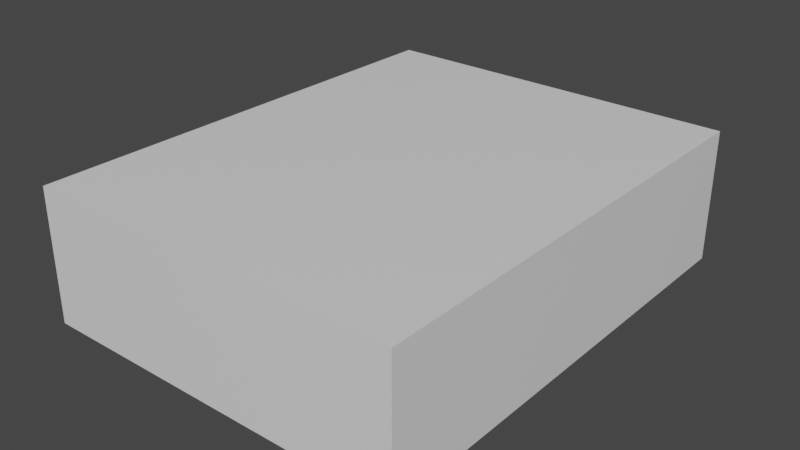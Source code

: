 # Source: Target1.blend  (saved by Blender 3.2.14; exported with 4.5.12 LTS)
import bpy
from mathutils import Matrix  # noqa: F401  (used for matrix-valued properties, if any)

bpy.ops.wm.read_factory_settings(use_empty=True)
scene = bpy.context.scene
scene.name = 'Scene'

# ---- materials (node trees are filled in below, after node groups)
mat_material = bpy.data.materials.new('Material')
mat_material.alpha_threshold = 0.0
mat_material.use_transparent_shadow = False
mat_material.line_color = (0.0, 0.0, 0.0, 1.0)

# ---- material node trees
mat_material.use_nodes = True; mat_material.node_tree.nodes.clear()
_N = mat_material.node_tree.nodes; _L = mat_material.node_tree.links
n0 = _N.new('ShaderNodeOutputMaterial'); n0.name = 'Material Output'; n0.location = (300, 300)
n1 = _N.new('ShaderNodeBsdfPrincipled'); n1.name = 'Principled BSDF'; n1.location = (10, 300)
n1.distribution = 'GGX'
n1.subsurface_method = 'RANDOM_WALK_SKIN'
n1.inputs[2].default_value = 0.4
n1.inputs[3].default_value = 1.45
n1.inputs[27].default_value = (0.0, 0.0, 0.0, 1.0)
n1.inputs[28].default_value = 1.0
_L.new(n1.outputs[0], n0.inputs[0])
n0.is_active_output = True

# ---- world
world_world = bpy.data.worlds.new('World'); scene.world = world_world
world_world.use_nodes = True; world_world.node_tree.nodes.clear()
_N = world_world.node_tree.nodes; _L = world_world.node_tree.links
n0 = _N.new('ShaderNodeOutputWorld'); n0.name = 'World Output'; n0.location = (300, 300)
n1 = _N.new('ShaderNodeBackground'); n1.name = 'Background'; n1.location = (10, 300)
n1.inputs[0].default_value = (0.05088, 0.05088, 0.05088, 1.0)
_L.new(n1.outputs[0], n0.inputs[0])
n0.is_active_output = True
world_world.color = (0.05088, 0.05088, 0.05088)
world_world.use_sun_shadow = False
world_world.sun_shadow_jitter_overblur = 0.0

# ---- meshes
me_cube_001 = bpy.data.meshes.new('Cube.001')
me_cube_001.from_pydata([(0.587, 1.001, 0.3852), (0.587, -0.9994, 0.3852), (-0.595, -1.001, 0.3883), (-0.5783, 1.001, 0.3852), (-0.5953, -1.002, -0.3836), (0.5867, -0.9997, -0.3868), (0.5867, 1.0, -0.3868), (-0.5786, 1.0, -0.3868)], [], [(3, 0, 6, 7), (4, 7, 6, 5), (0, 1, 5, 6), (2, 3, 7, 4), (1, 2, 4, 5), (2, 1, 0, 3)])
_uv = me_cube_001.uv_layers.new(name='UVMap')
_uv.uv.foreach_set('vector', [0.375, 0.396, 0.375, 0.5, 0.375, 0.5, 0.375, 0.396, 0.2692, 0.75, 0.271, 0.5, 0.375, 0.5, 0.375, 0.75, 0.375, 0.5, 0.375, 0.75, 0.375, 0.75, 0.375, 0.5, 0.2692, 0.75, 0.271, 0.5, 0.271, 0.5, 0.2692, 0.75, 0.375, 0.75, 0.375, 0.8558, 0.375, 0.8558, 0.375, 0.75, 0.2692, 0.75, 0.375, 0.75, 0.375, 0.5, 0.271, 0.5])
me_cube_001.materials.append(mat_material)
me_cube_001.use_mirror_vertex_groups = False
me_cube_001.update()

# ---- objects
ob_cube_001 = bpy.data.objects.new('Cube.001', me_cube_001)

# ---- transforms, parenting, visibility, modifiers, constraints
ob_cube_001.location = (0.5609, -0.0006098, -2.031)
ob_cube_001.scale = (1.358, 1.0, 0.7359)
ob_cube_001.lock_rotations_4d = False
ob_cube_001.empty_display_type = 'ARROWS'
ob_cube_001.lineart.crease_threshold = 0.0

# ---- collection membership
scene.collection.objects.link(ob_cube_001)

# ---- scene / render settings (as saved in the file)
scene.frame_start = 1; scene.frame_end = 250; scene.frame_set(1)
scene.render.engine = 'BLENDER_EEVEE_NEXT'
scene.cycles.sampling_pattern = 'TABULATED_SOBOL'
scene.cycles.use_light_tree = False
scene.view_settings.view_transform = 'Filmic'
bpy.context.view_layer.update()

# ---- added for rendering (the .blend has no active camera and no usable light): camera, sun
cam_auto = bpy.data.cameras.new('AutoCamera')
cam_auto.lens = 50.0
cam_auto.sensor_width = 36.0
cam_auto.clip_end = 1000.0
ob_auto_camera = bpy.data.objects.new('AutoCamera', cam_auto)
scene.collection.objects.link(ob_auto_camera)
ob_auto_camera.location = (2.98766, -2.91999, -0.0845383)
ob_auto_camera.rotation_euler = (1.09748, -7.21219e-08, 0.694738)
scene.camera = ob_auto_camera
light_auto_sun = bpy.data.lights.new('AutoSun', 'SUN')
light_auto_sun.energy = 3.0
light_auto_sun.angle = 0.0523599
ob_auto_sun = bpy.data.objects.new('AutoSun', light_auto_sun)
scene.collection.objects.link(ob_auto_sun)
ob_auto_sun.rotation_euler = (0.872665, 0.174533, 0.523599)
bpy.context.view_layer.update()
